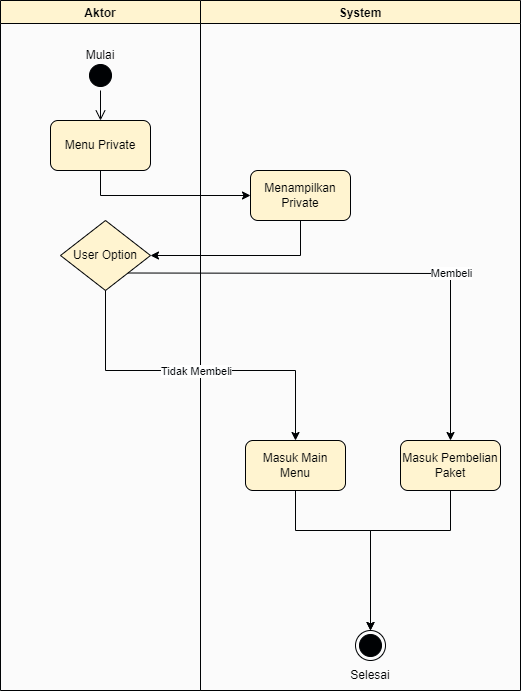

The diagram above was exported from draw.io. Its source (the exported page's mxGraphModel, read from the mxfile embedded in the PNG):
<mxGraphModel dx="1038" dy="528" grid="1" gridSize="10" guides="1" tooltips="1" connect="1" arrows="1" fold="1" page="1" pageScale="1" pageWidth="850" pageHeight="1100" math="0" shadow="0">
  <root>
    <mxCell id="0" />
    <mxCell id="1" parent="0" />
    <mxCell id="ENWHBHV1clYroojlvqqK-1" value="Aktor" style="swimlane;strokeColor=#000000;fillColor=#fff2cc;" vertex="1" parent="1">
      <mxGeometry x="140" y="70" width="200" height="690" as="geometry" />
    </mxCell>
    <mxCell id="ENWHBHV1clYroojlvqqK-2" value="Menu Private" style="rounded=1;whiteSpace=wrap;html=1;strokeColor=#000000;fillColor=#fff2cc;" vertex="1" parent="ENWHBHV1clYroojlvqqK-1">
      <mxGeometry x="50" y="120" width="100" height="50" as="geometry" />
    </mxCell>
    <mxCell id="ENWHBHV1clYroojlvqqK-3" value="" style="ellipse;html=1;shape=startState;fillColor=#000000;strokeColor=#000000;" vertex="1" parent="ENWHBHV1clYroojlvqqK-1">
      <mxGeometry x="85" y="60" width="30" height="30" as="geometry" />
    </mxCell>
    <mxCell id="ENWHBHV1clYroojlvqqK-4" value="" style="edgeStyle=orthogonalEdgeStyle;html=1;verticalAlign=bottom;endArrow=open;endSize=8;strokeColor=#000000;rounded=0;" edge="1" parent="ENWHBHV1clYroojlvqqK-1" source="ENWHBHV1clYroojlvqqK-3">
      <mxGeometry relative="1" as="geometry">
        <mxPoint x="100" y="120" as="targetPoint" />
      </mxGeometry>
    </mxCell>
    <mxCell id="ENWHBHV1clYroojlvqqK-5" value="Mulai" style="text;html=1;strokeColor=none;fillColor=none;align=center;verticalAlign=middle;whiteSpace=wrap;rounded=0;" vertex="1" parent="ENWHBHV1clYroojlvqqK-1">
      <mxGeometry x="70" y="40" width="60" height="30" as="geometry" />
    </mxCell>
    <mxCell id="ENWHBHV1clYroojlvqqK-16" value="User Option" style="rhombus;whiteSpace=wrap;html=1;fillColor=#fff2cc;strokeColor=#000000;" vertex="1" parent="ENWHBHV1clYroojlvqqK-1">
      <mxGeometry x="60" y="220" width="90" height="70" as="geometry" />
    </mxCell>
    <mxCell id="ENWHBHV1clYroojlvqqK-6" value="System" style="swimlane;strokeColor=#000000;fillColor=#fff2cc;" vertex="1" parent="1">
      <mxGeometry x="340" y="70" width="320" height="690" as="geometry" />
    </mxCell>
    <mxCell id="ENWHBHV1clYroojlvqqK-7" value="Menampilkan Private" style="rounded=1;whiteSpace=wrap;html=1;strokeColor=#000000;fillColor=#fff2cc;" vertex="1" parent="ENWHBHV1clYroojlvqqK-6">
      <mxGeometry x="50" y="170" width="100" height="50" as="geometry" />
    </mxCell>
    <mxCell id="ENWHBHV1clYroojlvqqK-20" value="" style="endArrow=classic;html=1;rounded=0;exitX=0.5;exitY=1;exitDx=0;exitDy=0;" edge="1" parent="ENWHBHV1clYroojlvqqK-6" source="ENWHBHV1clYroojlvqqK-16">
      <mxGeometry relative="1" as="geometry">
        <mxPoint x="-110" y="390" as="sourcePoint" />
        <mxPoint x="95" y="440" as="targetPoint" />
        <Array as="points">
          <mxPoint x="-95" y="370" />
          <mxPoint x="95" y="370" />
        </Array>
      </mxGeometry>
    </mxCell>
    <mxCell id="ENWHBHV1clYroojlvqqK-21" value="Tidak Membeli" style="edgeLabel;resizable=0;html=1;align=center;verticalAlign=middle;strokeColor=#000000;" connectable="0" vertex="1" parent="ENWHBHV1clYroojlvqqK-20">
      <mxGeometry relative="1" as="geometry" />
    </mxCell>
    <mxCell id="ENWHBHV1clYroojlvqqK-23" value="Masuk Main Menu" style="rounded=1;whiteSpace=wrap;html=1;strokeColor=#000000;fillColor=#fff2cc;" vertex="1" parent="ENWHBHV1clYroojlvqqK-6">
      <mxGeometry x="45" y="440" width="100" height="50" as="geometry" />
    </mxCell>
    <mxCell id="ENWHBHV1clYroojlvqqK-24" value="Masuk Pembelian Paket" style="rounded=1;whiteSpace=wrap;html=1;strokeColor=#000000;fillColor=#fff2cc;" vertex="1" parent="ENWHBHV1clYroojlvqqK-6">
      <mxGeometry x="200" y="440" width="100" height="50" as="geometry" />
    </mxCell>
    <mxCell id="ENWHBHV1clYroojlvqqK-10" value="Selesai" style="text;html=1;strokeColor=none;fillColor=none;align=center;verticalAlign=middle;whiteSpace=wrap;rounded=0;" vertex="1" parent="ENWHBHV1clYroojlvqqK-6">
      <mxGeometry x="140" y="660" width="60" height="30" as="geometry" />
    </mxCell>
    <mxCell id="ENWHBHV1clYroojlvqqK-8" value="" style="ellipse;html=1;shape=endState;fillColor=#000000;strokeColor=#000000;" vertex="1" parent="ENWHBHV1clYroojlvqqK-6">
      <mxGeometry x="155" y="630" width="30" height="30" as="geometry" />
    </mxCell>
    <mxCell id="ENWHBHV1clYroojlvqqK-9" value="" style="endArrow=classic;html=1;rounded=0;exitX=0.5;exitY=1;exitDx=0;exitDy=0;entryX=0.5;entryY=0;entryDx=0;entryDy=0;" edge="1" parent="ENWHBHV1clYroojlvqqK-6" source="ENWHBHV1clYroojlvqqK-23" target="ENWHBHV1clYroojlvqqK-8">
      <mxGeometry width="50" height="50" relative="1" as="geometry">
        <mxPoint x="170" y="590" as="sourcePoint" />
        <mxPoint x="130" y="575" as="targetPoint" />
        <Array as="points">
          <mxPoint x="95" y="530" />
          <mxPoint x="170" y="530" />
        </Array>
      </mxGeometry>
    </mxCell>
    <mxCell id="ENWHBHV1clYroojlvqqK-28" value="" style="endArrow=classic;html=1;rounded=0;exitX=0.5;exitY=1;exitDx=0;exitDy=0;entryX=0.5;entryY=0;entryDx=0;entryDy=0;" edge="1" parent="ENWHBHV1clYroojlvqqK-6" source="ENWHBHV1clYroojlvqqK-24" target="ENWHBHV1clYroojlvqqK-8">
      <mxGeometry width="50" height="50" relative="1" as="geometry">
        <mxPoint x="445" y="570" as="sourcePoint" />
        <mxPoint x="520" y="710" as="targetPoint" />
        <Array as="points">
          <mxPoint x="250" y="530" />
          <mxPoint x="170" y="530" />
        </Array>
      </mxGeometry>
    </mxCell>
    <mxCell id="ENWHBHV1clYroojlvqqK-11" value="" style="endArrow=classic;html=1;rounded=0;exitX=0.5;exitY=1;exitDx=0;exitDy=0;entryX=0;entryY=0.5;entryDx=0;entryDy=0;" edge="1" parent="1" source="ENWHBHV1clYroojlvqqK-2" target="ENWHBHV1clYroojlvqqK-7">
      <mxGeometry width="50" height="50" relative="1" as="geometry">
        <mxPoint x="330" y="290" as="sourcePoint" />
        <mxPoint x="380" y="240" as="targetPoint" />
        <Array as="points">
          <mxPoint x="240" y="265" />
        </Array>
      </mxGeometry>
    </mxCell>
    <mxCell id="ENWHBHV1clYroojlvqqK-13" value="" style="endArrow=classic;html=1;rounded=0;exitX=0.5;exitY=1;exitDx=0;exitDy=0;entryX=1;entryY=0.5;entryDx=0;entryDy=0;" edge="1" parent="1" source="ENWHBHV1clYroojlvqqK-7">
      <mxGeometry width="50" height="50" relative="1" as="geometry">
        <mxPoint x="250" y="250" as="sourcePoint" />
        <mxPoint x="290" y="325" as="targetPoint" />
        <Array as="points">
          <mxPoint x="440" y="325" />
        </Array>
      </mxGeometry>
    </mxCell>
    <mxCell id="ENWHBHV1clYroojlvqqK-26" value="" style="endArrow=classic;html=1;rounded=0;exitX=1;exitY=1;exitDx=0;exitDy=0;entryX=0.5;entryY=0;entryDx=0;entryDy=0;" edge="1" parent="1" source="ENWHBHV1clYroojlvqqK-16" target="ENWHBHV1clYroojlvqqK-24">
      <mxGeometry relative="1" as="geometry">
        <mxPoint x="595" y="440" as="sourcePoint" />
        <mxPoint x="785" y="590" as="targetPoint" />
        <Array as="points">
          <mxPoint x="590" y="343" />
        </Array>
      </mxGeometry>
    </mxCell>
    <mxCell id="ENWHBHV1clYroojlvqqK-27" value="Membeli" style="edgeLabel;resizable=0;html=1;align=center;verticalAlign=middle;strokeColor=#000000;" connectable="0" vertex="1" parent="ENWHBHV1clYroojlvqqK-26">
      <mxGeometry relative="1" as="geometry">
        <mxPoint x="78" as="offset" />
      </mxGeometry>
    </mxCell>
  </root>
</mxGraphModel>